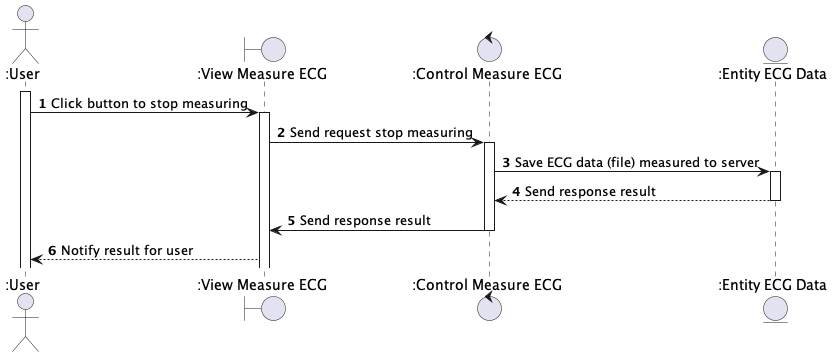

The diagram above was rendered by PlantUML. Its source (embedded in the PNG):
@startuml

autonumber
actor ":User" as User
boundary ":View Measure ECG" as ClientApp
control ":Control Measure ECG" as Control
entity ":Entity ECG Data" as Entity

activate User
User -> ClientApp: Click button to stop measuring
activate ClientApp
ClientApp -> Control: Send request stop measuring
activate Control
Control -> Entity: Save ECG data (file) measured to server
activate Entity
Entity --> Control: Send response result
deactivate Entity
Control -> ClientApp: Send response result
deactivate Control
ClientApp --> User: Notify result for user

@enduml